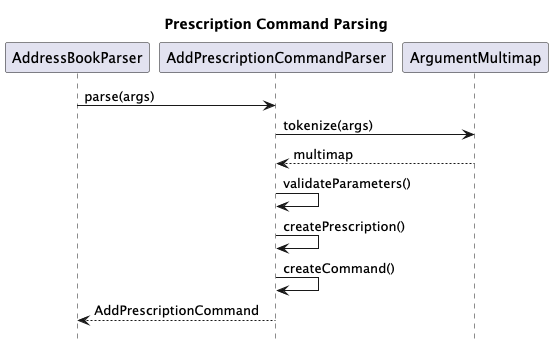

The diagram above was rendered by PlantUML. Its source (embedded in the PNG):
@startuml
hide footbox
title Prescription Command Parsing

participant "AddressBookParser" as Parser
participant "AddPrescriptionCommandParser" as PrescriptionParser
participant "ArgumentMultimap" as ArgMap

Parser -> PrescriptionParser : parse(args)
PrescriptionParser -> ArgMap : tokenize(args)
ArgMap --> PrescriptionParser : multimap
PrescriptionParser -> PrescriptionParser : validateParameters()
PrescriptionParser -> PrescriptionParser : createPrescription()
PrescriptionParser -> PrescriptionParser : createCommand()
PrescriptionParser --> Parser : AddPrescriptionCommand
@enduml